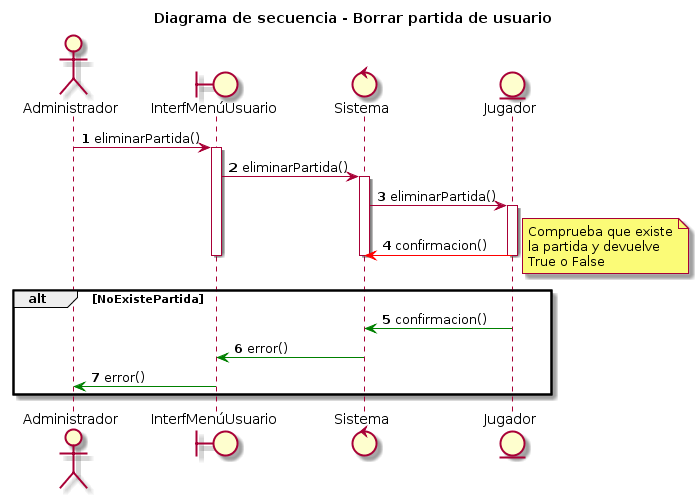

The diagram above was rendered by PlantUML. Its source (embedded in the PNG):
@startuml
title Diagrama de secuencia - Borrar partida de usuario
autonumber
actor Administrador
boundary InterfMenúUsuario
control Sistema
entity Jugador

Administrador -> InterfMenúUsuario : eliminarPartida()
activate InterfMenúUsuario
InterfMenúUsuario -> Sistema : eliminarPartida()
activate Sistema
Sistema -> Jugador : eliminarPartida()
activate Jugador
Jugador -[#red]> Sistema : confirmacion()
note right 
Comprueba que existe
la partida y devuelve
True o False
end note

deactivate Jugador
deactivate Sistema
deactivate InterfMenúUsuario

alt NoExistePartida
Jugador -[#green]> Sistema : confirmacion()
Sistema -[#green]> InterfMenúUsuario : error()
InterfMenúUsuario -[#green]> Administrador : error()
end
@enduml